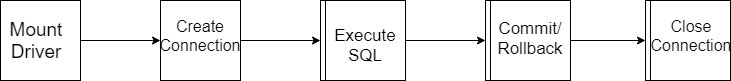

The diagram above was exported from draw.io. Its source (the exported page's mxGraphModel, read from the mxfile embedded in the PNG):
<mxGraphModel dx="868" dy="484" grid="1" gridSize="10" guides="1" tooltips="1" connect="1" arrows="1" fold="1" page="1" pageScale="1" pageWidth="850" pageHeight="1100" math="0" shadow="0">
  <root>
    <mxCell id="0" />
    <mxCell id="1" parent="0" />
    <mxCell id="IvrjIWr7okrzTaWwpinl-25" value="" style="edgeStyle=orthogonalEdgeStyle;rounded=0;orthogonalLoop=1;jettySize=auto;html=1;fontSize=16;fontColor=#000000;" edge="1" parent="1" source="IvrjIWr7okrzTaWwpinl-1" target="IvrjIWr7okrzTaWwpinl-24">
      <mxGeometry relative="1" as="geometry" />
    </mxCell>
    <mxCell id="IvrjIWr7okrzTaWwpinl-1" value="" style="whiteSpace=wrap;html=1;aspect=fixed;" vertex="1" parent="1">
      <mxGeometry x="180" y="120" width="80" height="80" as="geometry" />
    </mxCell>
    <mxCell id="IvrjIWr7okrzTaWwpinl-24" value="" style="whiteSpace=wrap;html=1;aspect=fixed;" vertex="1" parent="1">
      <mxGeometry x="340" y="120" width="80" height="80" as="geometry" />
    </mxCell>
    <mxCell id="IvrjIWr7okrzTaWwpinl-26" value="" style="edgeStyle=orthogonalEdgeStyle;rounded=0;orthogonalLoop=1;jettySize=auto;html=1;fontSize=16;fontColor=#000000;" edge="1" parent="1" source="IvrjIWr7okrzTaWwpinl-2" target="IvrjIWr7okrzTaWwpinl-1">
      <mxGeometry relative="1" as="geometry" />
    </mxCell>
    <mxCell id="IvrjIWr7okrzTaWwpinl-2" value="" style="whiteSpace=wrap;html=1;aspect=fixed;" vertex="1" parent="1">
      <mxGeometry x="20" y="120" width="80" height="80" as="geometry" />
    </mxCell>
    <mxCell id="IvrjIWr7okrzTaWwpinl-23" value="" style="edgeStyle=orthogonalEdgeStyle;rounded=0;orthogonalLoop=1;jettySize=auto;html=1;fontSize=16;fontColor=#000000;" edge="1" parent="1" source="IvrjIWr7okrzTaWwpinl-3" target="IvrjIWr7okrzTaWwpinl-17">
      <mxGeometry relative="1" as="geometry" />
    </mxCell>
    <mxCell id="IvrjIWr7okrzTaWwpinl-3" value="" style="whiteSpace=wrap;html=1;aspect=fixed;" vertex="1" parent="1">
      <mxGeometry x="345" y="120" width="80" height="80" as="geometry" />
    </mxCell>
    <mxCell id="IvrjIWr7okrzTaWwpinl-20" value="" style="edgeStyle=orthogonalEdgeStyle;rounded=0;orthogonalLoop=1;jettySize=auto;html=1;fontSize=16;fontColor=#000000;" edge="1" parent="1" source="IvrjIWr7okrzTaWwpinl-17" target="IvrjIWr7okrzTaWwpinl-19">
      <mxGeometry relative="1" as="geometry" />
    </mxCell>
    <mxCell id="IvrjIWr7okrzTaWwpinl-17" value="" style="whiteSpace=wrap;html=1;aspect=fixed;" vertex="1" parent="1">
      <mxGeometry x="505" y="120" width="80" height="80" as="geometry" />
    </mxCell>
    <mxCell id="IvrjIWr7okrzTaWwpinl-19" value="" style="whiteSpace=wrap;html=1;aspect=fixed;" vertex="1" parent="1">
      <mxGeometry x="665" y="120" width="80" height="80" as="geometry" />
    </mxCell>
    <mxCell id="IvrjIWr7okrzTaWwpinl-4" value="" style="whiteSpace=wrap;html=1;aspect=fixed;" vertex="1" parent="1">
      <mxGeometry x="510" y="120" width="80" height="80" as="geometry" />
    </mxCell>
    <mxCell id="IvrjIWr7okrzTaWwpinl-5" value="" style="whiteSpace=wrap;html=1;aspect=fixed;" vertex="1" parent="1">
      <mxGeometry x="670" y="120" width="80" height="80" as="geometry" />
    </mxCell>
    <mxCell id="IvrjIWr7okrzTaWwpinl-6" value="&lt;font style=&quot;font-size: 19px&quot;&gt;Mount&lt;br&gt;Driver&lt;/font&gt;" style="text;html=1;strokeColor=none;fillColor=none;align=center;verticalAlign=middle;whiteSpace=wrap;rounded=0;" vertex="1" parent="1">
      <mxGeometry x="30" y="145" width="50" height="30" as="geometry" />
    </mxCell>
    <mxCell id="IvrjIWr7okrzTaWwpinl-8" value="Create Connection" style="text;html=1;strokeColor=none;fillColor=none;align=center;verticalAlign=middle;whiteSpace=wrap;rounded=0;fontSize=16;fontStyle=0;fontColor=#000000;" vertex="1" parent="1">
      <mxGeometry x="200" y="140" width="40" height="30" as="geometry" />
    </mxCell>
    <mxCell id="IvrjIWr7okrzTaWwpinl-9" value="&lt;font style=&quot;font-size: 17px&quot;&gt;Execute&lt;br&gt;SQL&lt;/font&gt;" style="text;html=1;strokeColor=none;fillColor=none;align=center;verticalAlign=middle;whiteSpace=wrap;rounded=0;" vertex="1" parent="1">
      <mxGeometry x="360" y="145" width="50" height="40" as="geometry" />
    </mxCell>
    <mxCell id="IvrjIWr7okrzTaWwpinl-10" value="&lt;font style=&quot;font-size: 17px&quot;&gt;Commit/&lt;br&gt;Rollback&lt;/font&gt;" style="text;html=1;strokeColor=none;fillColor=none;align=center;verticalAlign=middle;whiteSpace=wrap;rounded=0;" vertex="1" parent="1">
      <mxGeometry x="520" y="135" width="60" height="45" as="geometry" />
    </mxCell>
    <mxCell id="IvrjIWr7okrzTaWwpinl-15" value="Close&lt;br&gt;Connection" style="text;html=1;strokeColor=none;fillColor=none;align=center;verticalAlign=middle;whiteSpace=wrap;rounded=0;fontSize=16;fontColor=#000000;" vertex="1" parent="1">
      <mxGeometry x="690" y="145" width="40" height="20" as="geometry" />
    </mxCell>
  </root>
</mxGraphModel>